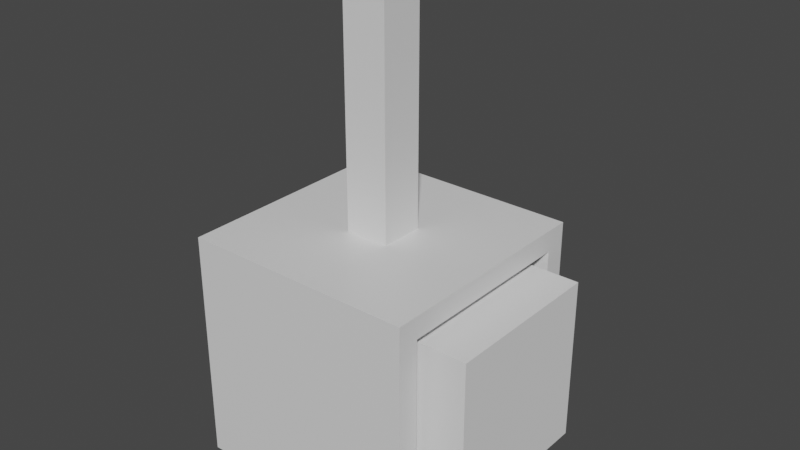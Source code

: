 # Source: StartingLight.blend  (saved by Blender 3.2.14; exported with 4.5.12 LTS)
import bpy
from mathutils import Matrix  # noqa: F401  (used for matrix-valued properties, if any)

bpy.ops.wm.read_factory_settings(use_empty=True)
scene = bpy.context.scene
scene.name = 'Scene'

# ---- collections
col_collection = bpy.data.collections.new('Collection'); scene.collection.children.link(col_collection)

# ---- materials (node trees are filled in below, after node groups)
mat_material = bpy.data.materials.new('Material')
mat_material.alpha_threshold = 0.0
mat_material.use_transparent_shadow = False
mat_material.line_color = (0.0, 0.0, 0.0, 1.0)

# ---- material node trees
mat_material.use_nodes = True; mat_material.node_tree.nodes.clear()
_N = mat_material.node_tree.nodes; _L = mat_material.node_tree.links
n0 = _N.new('ShaderNodeOutputMaterial'); n0.name = 'Material Output'; n0.location = (300, 300)
n1 = _N.new('ShaderNodeBsdfPrincipled'); n1.name = 'Principled BSDF'; n1.location = (10, 300)
n1.distribution = 'GGX'
n1.subsurface_method = 'RANDOM_WALK_SKIN'
n1.inputs[2].default_value = 0.4
n1.inputs[3].default_value = 1.45
n1.inputs[27].default_value = (0.0, 0.0, 0.0, 1.0)
n1.inputs[28].default_value = 1.0
_L.new(n1.outputs[0], n0.inputs[0])
n0.is_active_output = True

# ---- world
world_world = bpy.data.worlds.new('World'); scene.world = world_world
world_world.use_nodes = True; world_world.node_tree.nodes.clear()
_N = world_world.node_tree.nodes; _L = world_world.node_tree.links
n0 = _N.new('ShaderNodeOutputWorld'); n0.name = 'World Output'; n0.location = (300, 300)
n1 = _N.new('ShaderNodeBackground'); n1.name = 'Background'; n1.location = (10, 300)
n1.inputs[0].default_value = (0.05088, 0.05088, 0.05088, 1.0)
_L.new(n1.outputs[0], n0.inputs[0])
n0.is_active_output = True
world_world.color = (0.05088, 0.05088, 0.05088)
world_world.use_sun_shadow = False
world_world.sun_shadow_jitter_overblur = 0.0

# ---- meshes
me_cube = bpy.data.meshes.new('Cube')
me_cube.from_pydata([(0.7018, 0.8138, 0.8138), (0.7018, 0.8138, -0.8138), (0.7018, -0.8138, 0.8138), (0.7018, -0.8138, -0.8138), (-0.1908, 0.1908, 1.0), (-1.0, 1.0, -1.0), (-0.1908, -0.1908, 1.0), (-1.0, -1.0, -1.0), (0.1908, 0.1908, 1.0), (1.0, 1.0, -1.0), (0.1908, -0.1908, 1.0), (1.0, -1.0, -1.0), (1.0, 0.8138, 0.8138), (1.0, 0.8138, -0.8138), (1.0, -0.8138, 0.8138), (1.0, -0.8138, -0.8138), (1.0, -1.0, 1.0), (-1.0, -1.0, 1.0), (1.0, 1.0, 1.0), (-1.0, 1.0, 1.0), (0.1908, -0.1908, 3.193), (-0.1908, -0.1908, 3.193), (0.1908, 0.1908, 3.193), (-0.1908, 0.1908, 3.193)], [], [(8, 4, 23, 22), (11, 16, 17, 7), (7, 17, 19, 5), (5, 9, 11, 7), (1, 0, 2, 3), (5, 19, 18, 9), (12, 13, 9, 18), (15, 14, 16, 11), (14, 12, 18, 16), (13, 15, 11, 9), (0, 1, 13, 12), (3, 2, 14, 15), (2, 0, 12, 14), (1, 3, 15, 13), (10, 6, 17, 16), (8, 10, 16, 18), (6, 4, 19, 17), (4, 8, 18, 19), (22, 23, 21, 20), (10, 8, 22, 20), (4, 6, 21, 23), (6, 10, 20, 21)])
_uv = me_cube.uv_layers.new(name='UVMap')
_uv.uv.foreach_set('vector', [0.7262, 0.6012, 0.7738, 0.6012, 0.7738, 0.6012, 0.7262, 0.6012, 0.375, 0.75, 0.625, 0.75, 0.625, 1.0, 0.375, 1.0, 0.375, 0.0, 0.625, 0.0, 0.625, 0.25, 0.375, 0.25, 0.125, 0.5, 0.375, 0.5, 0.375, 0.75, 0.125, 0.75, 0.3983, 0.5233, 0.6017, 0.5233, 0.6017, 0.7267, 0.3983, 0.7267, 0.375, 0.25, 0.625, 0.25, 0.625, 0.5, 0.375, 0.5, 0.6017, 0.5233, 0.3983, 0.5233, 0.375, 0.5, 0.625, 0.5, 0.3983, 0.7267, 0.6017, 0.7267, 0.625, 0.75, 0.375, 0.75, 0.6017, 0.7267, 0.6017, 0.5233, 0.625, 0.5, 0.625, 0.75, 0.3983, 0.5233, 0.3983, 0.7267, 0.375, 0.75, 0.375, 0.5, 0.6017, 0.5233, 0.3983, 0.5233, 0.3983, 0.5233, 0.6017, 0.5233, 0.3983, 0.7267, 0.6017, 0.7267, 0.6017, 0.7267, 0.3983, 0.7267, 0.6017, 0.7267, 0.6017, 0.5233, 0.6017, 0.5233, 0.6017, 0.7267, 0.3983, 0.5233, 0.3983, 0.7267, 0.3983, 0.7267, 0.3983, 0.5233, 0.7262, 0.6488, 0.7738, 0.6488, 0.875, 0.75, 0.625, 0.75, 0.7262, 0.6012, 0.7262, 0.6488, 0.625, 0.75, 0.625, 0.5, 0.7738, 0.6488, 0.7738, 0.6012, 0.875, 0.5, 0.875, 0.75, 0.7738, 0.6012, 0.7262, 0.6012, 0.625, 0.5, 0.875, 0.5, 0.7262, 0.6012, 0.7738, 0.6012, 0.7738, 0.6488, 0.7262, 0.6488, 0.7262, 0.6488, 0.7262, 0.6012, 0.7262, 0.6012, 0.7262, 0.6488, 0.7738, 0.6012, 0.7738, 0.6488, 0.7738, 0.6488, 0.7738, 0.6012, 0.7738, 0.6488, 0.7262, 0.6488, 0.7262, 0.6488, 0.7738, 0.6488])
me_cube.materials.append(mat_material)
me_cube.use_mirror_vertex_groups = False
me_cube.update()
me_cube_001 = bpy.data.meshes.new('Cube.001')
me_cube_001.from_pydata([(-0.0804, -0.7108, -0.7108), (-0.0804, -0.7108, 0.7108), (-0.0804, 0.7108, -0.7108), (-0.0804, 0.7108, 0.7108), (1.341, -0.7108, -0.7108), (1.341, -0.7108, 0.7108), (1.341, 0.7108, -0.7108), (1.341, 0.7108, 0.7108)], [], [(0, 1, 3, 2), (2, 3, 7, 6), (6, 7, 5, 4), (4, 5, 1, 0), (2, 6, 4, 0), (7, 3, 1, 5)])
_uv = me_cube_001.uv_layers.new(name='UVMap')
_uv.uv.foreach_set('vector', [0.375, 0.0, 0.625, 0.0, 0.625, 0.25, 0.375, 0.25, 0.375, 0.25, 0.625, 0.25, 0.625, 0.5, 0.375, 0.5, 0.375, 0.5, 0.625, 0.5, 0.625, 0.75, 0.375, 0.75, 0.375, 0.75, 0.625, 0.75, 0.625, 1.0, 0.375, 1.0, 0.125, 0.5, 0.375, 0.5, 0.375, 0.75, 0.125, 0.75, 0.625, 0.5, 0.875, 0.5, 0.875, 0.75, 0.625, 0.75])
me_cube_001.update()

# ---- objects
ob_lighthousing = bpy.data.objects.new('LightHousing', me_cube)
ob_light = bpy.data.objects.new('Light', me_cube_001)

# ---- transforms, parenting, visibility, modifiers, constraints
ob_lighthousing.location = (0.0, 0.0, 0.0)
ob_lighthousing.lock_rotations_4d = False
ob_lighthousing.empty_display_type = 'ARROWS'
ob_lighthousing.lineart.crease_threshold = 0.0
ob_light.location = (0.0, 0.0, 0.0)

# ---- collection membership
col_collection.objects.link(ob_lighthousing)
col_collection.objects.link(ob_light)

# ---- scene / render settings (as saved in the file)
scene.frame_start = 1; scene.frame_end = 250; scene.frame_set(1)
scene.render.engine = 'BLENDER_EEVEE_NEXT'
scene.cycles.sampling_pattern = 'TABULATED_SOBOL'
scene.cycles.use_light_tree = False
scene.view_settings.view_transform = 'Filmic'
bpy.context.view_layer.update()

# ---- added for rendering (the .blend has no active camera and no usable light): camera, sun
cam_auto = bpy.data.cameras.new('AutoCamera')
cam_auto.lens = 50.0
cam_auto.sensor_width = 36.0
cam_auto.clip_end = 1000.0
ob_auto_camera = bpy.data.objects.new('AutoCamera', cam_auto)
scene.collection.objects.link(ob_auto_camera)
ob_auto_camera.location = (4.98373, -5.77577, 4.947)
ob_auto_camera.rotation_euler = (1.09748, -7.21219e-08, 0.694738)
scene.camera = ob_auto_camera
light_auto_sun = bpy.data.lights.new('AutoSun', 'SUN')
light_auto_sun.energy = 3.0
light_auto_sun.angle = 0.0523599
ob_auto_sun = bpy.data.objects.new('AutoSun', light_auto_sun)
scene.collection.objects.link(ob_auto_sun)
ob_auto_sun.rotation_euler = (0.872665, 0.174533, 0.523599)
bpy.context.view_layer.update()
